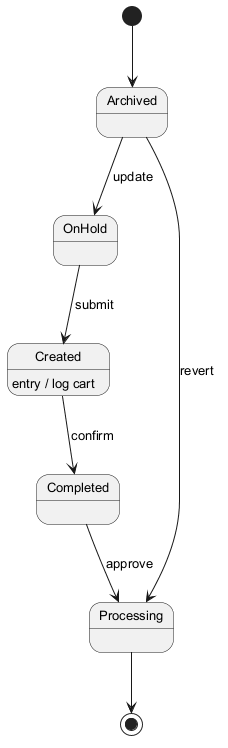

The diagram above was rendered by PlantUML. Its source (embedded in the PNG):
@startuml
skinparam backgroundColor #FFFFFF
skinparam classBackgroundColor #F1F8E9
skinparam classBorderColor #33691E
skinparam defaultFontSize 13
[*] --> Archived
Archived --> OnHold : update
OnHold --> Created : submit
Created --> Completed : confirm
Created : entry / log cart
Completed --> Processing : approve
Archived --> Processing : revert
Processing --> [*]
@enduml